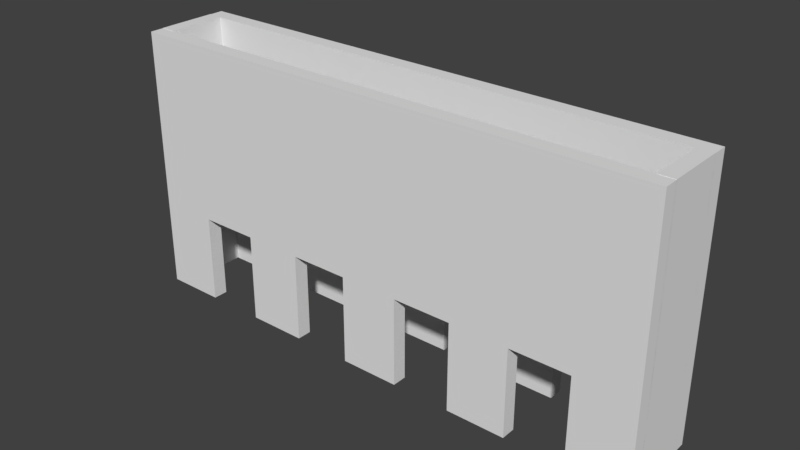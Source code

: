 # Source: v2.SM_Isle_9x18x3.blend  (saved by Blender 2.79.0; exported with 4.5.12 LTS)
import bpy
from mathutils import Matrix  # noqa: F401  (used for matrix-valued properties, if any)

bpy.ops.wm.read_factory_settings(use_empty=True)
scene = bpy.context.scene
scene.name = 'Scene'

# ---- collections
col_collection_2 = bpy.data.collections.new('Collection 2'); scene.collection.children.link(col_collection_2)

# ---- world
world_world = bpy.data.worlds.new('World'); scene.world = world_world
world_world.color = (0.05088, 0.05088, 0.05088)
world_world.use_sun_shadow = False
world_world.sun_shadow_jitter_overblur = 0.0
world_world.cycles.sampling_method = 'MANUAL'

# ---- meshes
me_v2sm_isle_9x18x3 = bpy.data.meshes.new('v2SM_Isle_9x18x3')
me_v2sm_isle_9x18x3.from_pydata([(-1.987, -2.002, 0.0001141), (-1.987, -2.002, 2.0), (-1.987, -0.001863, 0.0001141), (-1.987, -0.001863, 2.0), (0.01324, -2.002, 0.0001141), (0.01324, -2.002, 2.0), (0.01324, -0.001863, 0.0001141), (0.01324, -0.001863, 2.0), (-2.463, -0.001862, -0.002335), (-2.463, -0.001862, 0.6643), (-1.963, -0.001863, -0.002335), (-1.963, -0.001863, 0.6643), (-2.463, -8.002, -0.002335), (-2.463, -8.002, 0.6643), (-1.963, -8.002, -0.002335), (-1.963, -8.002, 0.6643), (-2.463, -0.001862, 0.6643), (-1.963, -0.001863, 0.6643), (-1.963, -8.002, 0.6643), (-2.463, -8.002, 0.6643), (-2.463, -0.001862, 1.331), (-1.963, -0.001863, 1.331), (-1.963, -8.002, 1.331), (-2.463, -8.002, 1.331), (-1.963, -16.0, 0.6643), (-2.463, -16.0, 0.6643), (-1.963, -16.0, 1.331), (-2.463, -16.0, 1.331), (-1.963, -24.0, 0.6643), (-2.463, -24.0, 0.6643), (-1.963, -24.0, 1.331), (-2.463, -24.0, 1.331), (-1.963, -16.0, -0.002335), (-2.463, -16.0, -0.002335), (-1.963, -24.0, -0.002335), (-2.463, -24.0, -0.002335), (-1.963, -32.0, 0.6643), (-2.463, -32.0, 0.6643), (-1.963, -32.0, 1.331), (-2.463, -32.0, 1.331), (-1.963, -40.0, 0.6643), (-2.463, -40.0, 0.6643), (-1.963, -40.0, 1.331), (-2.463, -40.0, 1.331), (-1.963, -32.0, -0.002335), (-2.463, -32.0, -0.002335), (-1.963, -40.0, -0.002335), (-2.463, -40.0, -0.002335), (-1.963, -48.0, 0.6643), (-2.463, -48.0, 0.6643), (-1.963, -48.0, 1.331), (-2.463, -48.0, 1.331), (-1.963, -56.0, 0.6643), (-2.463, -56.0, 0.6643), (-1.963, -56.0, 1.331), (-2.463, -56.0, 1.331), (-1.963, -48.0, -0.002335), (-2.463, -48.0, -0.002335), (-1.963, -56.0, -0.002335), (-2.463, -56.0, -0.002335), (-1.963, -64.0, 0.6643), (-2.463, -64.0, 0.6643), (-1.963, -64.0, 1.331), (-2.463, -64.0, 1.331), (-1.963, -64.0, 0.6643), (-2.463, -64.0, 0.6643), (-1.963, -64.0, 1.331), (-2.463, -64.0, 1.331), (-1.963, -72.0, 0.6643), (-2.463, -72.0, 0.6643), (-1.963, -72.0, 1.331), (-2.463, -72.0, 1.331), (-1.963, -64.0, -0.002335), (-2.463, -64.0, -0.002335), (-1.963, -72.0, -0.002335), (-2.463, -72.0, -0.002335), (-2.463, -0.001862, 1.998), (-1.963, -0.001863, 1.998), (-1.963, -8.002, 1.998), (-2.463, -8.002, 1.998), (-1.963, -16.0, 1.998), (-2.463, -16.0, 1.998), (-1.963, -24.0, 1.998), (-2.463, -24.0, 1.998), (-1.963, -32.0, 1.998), (-2.463, -32.0, 1.998), (-1.963, -40.0, 1.998), (-2.463, -40.0, 1.998), (-1.963, -48.0, 1.998), (-2.463, -48.0, 1.998), (-1.963, -56.0, 1.998), (-2.463, -56.0, 1.998), (-1.963, -64.0, 1.998), (-2.463, -64.0, 1.998), (-1.963, -64.0, 1.998), (-2.463, -64.0, 1.998), (-1.963, -72.0, 1.998), (-2.463, -72.0, 1.998), (-1.987, -72.0, 0.0001141), (-1.987, -72.0, 2.0), (-1.987, -70.0, 0.0001141), (-1.987, -70.0, 2.0), (0.01324, -72.0, 0.0001141), (0.01324, -72.0, 2.0), (0.01324, -70.0, 0.0001141), (0.01324, -70.0, 2.0), (-0.003215, -0.001863, -0.002335), (-0.003215, -0.001863, 0.6643), (0.4968, -0.001863, -0.002335), (0.4968, -0.001863, 0.6643), (-0.003215, -8.002, -0.002335), (-0.003215, -8.002, 0.6643), (0.4968, -8.002, -0.002335), (0.4968, -8.002, 0.6643), (-0.003215, -0.001863, 0.6643), (0.4968, -0.001863, 0.6643), (0.4968, -8.002, 0.6643), (-0.003215, -8.002, 0.6643), (-0.003215, -0.001863, 1.331), (0.4968, -0.001863, 1.331), (0.4968, -8.002, 1.331), (-0.003215, -8.002, 1.331), (0.4968, -16.0, 0.6643), (-0.003215, -16.0, 0.6643), (0.4968, -16.0, 1.331), (-0.003215, -16.0, 1.331), (0.4968, -24.0, 0.6643), (-0.003215, -24.0, 0.6643), (0.4968, -24.0, 1.331), (-0.003215, -24.0, 1.331), (0.4968, -16.0, -0.002335), (-0.003215, -16.0, -0.002335), (0.4968, -24.0, -0.002335), (-0.003215, -24.0, -0.002335), (0.4968, -32.0, 0.6643), (-0.003215, -32.0, 0.6643), (0.4968, -32.0, 1.331), (-0.003215, -32.0, 1.331), (0.4968, -40.0, 0.6643), (-0.003215, -40.0, 0.6643), (0.4968, -40.0, 1.331), (-0.003215, -40.0, 1.331), (0.4968, -32.0, -0.002335), (-0.003215, -32.0, -0.002335), (0.4968, -40.0, -0.002335), (-0.003215, -40.0, -0.002335), (0.4968, -48.0, 0.6643), (-0.003215, -48.0, 0.6643), (0.4968, -48.0, 1.331), (-0.003215, -48.0, 1.331), (0.4968, -56.0, 0.6643), (-0.003215, -56.0, 0.6643), (0.4968, -56.0, 1.331), (-0.003215, -56.0, 1.331), (0.4968, -48.0, -0.002335), (-0.003215, -48.0, -0.002335), (0.4968, -56.0, -0.002335), (-0.003215, -56.0, -0.002335), (0.4968, -64.0, 0.6643), (-0.003216, -64.0, 0.6643), (0.4968, -64.0, 1.331), (-0.003216, -64.0, 1.331), (0.4968, -64.0, 0.6643), (-0.003216, -64.0, 0.6643), (0.4968, -64.0, 1.331), (-0.003216, -64.0, 1.331), (0.4968, -72.0, 0.6643), (-0.003216, -72.0, 0.6643), (0.4968, -72.0, 1.331), (-0.003216, -72.0, 1.331), (0.4968, -64.0, -0.002335), (-0.003216, -64.0, -0.002335), (0.4968, -72.0, -0.002335), (-0.003216, -72.0, -0.002335), (-0.003215, -0.001863, 1.998), (0.4968, -0.001863, 1.998), (0.4968, -8.002, 1.998), (-0.003215, -8.002, 1.998), (0.4968, -16.0, 1.998), (-0.003215, -16.0, 1.998), (0.4968, -24.0, 1.998), (-0.003215, -24.0, 1.998), (0.4968, -32.0, 1.998), (-0.003215, -32.0, 1.998), (0.4968, -40.0, 1.998), (-0.003215, -40.0, 1.998), (0.4968, -48.0, 1.998), (-0.003215, -48.0, 1.998), (0.4968, -56.0, 1.998), (-0.003215, -56.0, 1.998), (0.4968, -64.0, 1.998), (-0.003216, -64.0, 1.998), (0.4968, -64.0, 1.998), (-0.003216, -64.0, 1.998), (0.4968, -72.0, 1.998), (-0.003216, -72.0, 1.998)], [], [(0, 1, 3, 2), (2, 3, 7, 6), (6, 7, 5, 4), (4, 5, 1, 0), (2, 6, 4, 0), (7, 3, 1, 5), (8, 9, 11, 10), (10, 11, 15, 14), (14, 15, 13, 12), (12, 13, 9, 8), (10, 14, 12, 8), (13, 15, 18, 19), (16, 19, 23, 20), (11, 9, 16, 17), (9, 13, 19, 16), (15, 11, 17, 18), (50, 42, 86, 88), (18, 17, 21, 22), (23, 19, 25, 27), (17, 16, 20, 21), (27, 25, 29, 31), (30, 26, 80, 82), (18, 22, 26, 24), (19, 18, 24, 25), (28, 30, 38, 36), (25, 24, 32, 33), (24, 26, 30, 28), (71, 70, 96, 97), (33, 32, 34, 35), (24, 28, 34, 32), (29, 25, 33, 35), (28, 29, 35, 34), (37, 36, 44, 45), (66, 67, 95, 94), (31, 29, 37, 39), (29, 28, 36, 37), (40, 42, 50, 48), (36, 38, 42, 40), (21, 20, 76, 77), (39, 37, 41, 43), (45, 44, 46, 47), (36, 40, 46, 44), (40, 41, 47, 46), (41, 37, 45, 47), (48, 50, 54, 52), (63, 62, 92, 93), (43, 41, 49, 51), (41, 40, 48, 49), (70, 66, 94, 96), (26, 22, 78, 80), (51, 49, 53, 55), (52, 53, 59, 58), (57, 56, 58, 59), (53, 49, 57, 59), (48, 52, 58, 56), (49, 48, 56, 57), (60, 62, 66, 64), (55, 53, 61, 63), (53, 52, 60, 61), (52, 54, 62, 60), (67, 65, 69, 71), (62, 63, 67, 66), (63, 61, 65, 67), (61, 60, 64, 65), (69, 68, 70, 71), (68, 69, 75, 74), (64, 66, 70, 68), (38, 30, 82, 84), (73, 72, 74, 75), (65, 64, 72, 73), (64, 68, 74, 72), (69, 65, 73, 75), (78, 77, 76, 79), (78, 79, 81, 80), (80, 81, 83, 82), (82, 83, 85, 84), (84, 85, 87, 86), (86, 87, 89, 88), (90, 91, 93, 92), (88, 89, 91, 90), (94, 95, 97, 96), (22, 21, 77, 78), (31, 39, 85, 83), (54, 50, 88, 90), (42, 38, 84, 86), (55, 63, 93, 91), (39, 43, 87, 85), (43, 51, 89, 87), (20, 23, 79, 76), (51, 55, 91, 89), (62, 54, 90, 92), (67, 71, 97, 95), (23, 27, 81, 79), (27, 31, 83, 81), (98, 99, 101, 100), (100, 101, 105, 104), (104, 105, 103, 102), (102, 103, 99, 98), (100, 104, 102, 98), (105, 101, 99, 103), (106, 107, 109, 108), (108, 109, 113, 112), (112, 113, 111, 110), (110, 111, 107, 106), (108, 112, 110, 106), (111, 113, 116, 117), (114, 117, 121, 118), (109, 107, 114, 115), (107, 111, 117, 114), (113, 109, 115, 116), (148, 140, 184, 186), (116, 115, 119, 120), (121, 117, 123, 125), (115, 114, 118, 119), (125, 123, 127, 129), (128, 124, 178, 180), (116, 120, 124, 122), (117, 116, 122, 123), (126, 128, 136, 134), (123, 122, 130, 131), (122, 124, 128, 126), (169, 168, 194, 195), (131, 130, 132, 133), (122, 126, 132, 130), (127, 123, 131, 133), (126, 127, 133, 132), (135, 134, 142, 143), (164, 165, 193, 192), (129, 127, 135, 137), (127, 126, 134, 135), (138, 140, 148, 146), (134, 136, 140, 138), (119, 118, 174, 175), (137, 135, 139, 141), (143, 142, 144, 145), (134, 138, 144, 142), (138, 139, 145, 144), (139, 135, 143, 145), (146, 148, 152, 150), (161, 160, 190, 191), (141, 139, 147, 149), (139, 138, 146, 147), (168, 164, 192, 194), (124, 120, 176, 178), (149, 147, 151, 153), (150, 151, 157, 156), (155, 154, 156, 157), (151, 147, 155, 157), (146, 150, 156, 154), (147, 146, 154, 155), (158, 160, 164, 162), (153, 151, 159, 161), (151, 150, 158, 159), (150, 152, 160, 158), (165, 163, 167, 169), (160, 161, 165, 164), (161, 159, 163, 165), (159, 158, 162, 163), (167, 166, 168, 169), (166, 167, 173, 172), (162, 164, 168, 166), (136, 128, 180, 182), (171, 170, 172, 173), (163, 162, 170, 171), (162, 166, 172, 170), (167, 163, 171, 173), (176, 175, 174, 177), (176, 177, 179, 178), (178, 179, 181, 180), (180, 181, 183, 182), (182, 183, 185, 184), (184, 185, 187, 186), (188, 189, 191, 190), (186, 187, 189, 188), (192, 193, 195, 194), (120, 119, 175, 176), (129, 137, 183, 181), (152, 148, 186, 188), (140, 136, 182, 184), (153, 161, 191, 189), (137, 141, 185, 183), (141, 149, 187, 185), (118, 121, 177, 174), (149, 153, 189, 187), (160, 152, 188, 190), (165, 169, 195, 193), (121, 125, 179, 177), (125, 129, 181, 179)])
me_v2sm_isle_9x18x3.use_remesh_preserve_volume = False
me_v2sm_isle_9x18x3.use_remesh_preserve_attributes = False
me_v2sm_isle_9x18x3.use_mirror_vertex_groups = False
me_v2sm_isle_9x18x3.update()

# ---- objects
ob_v2sm_isle_9x18x3 = bpy.data.objects.new('v2SM_Isle_9x18x3', me_v2sm_isle_9x18x3)

# ---- transforms, parenting, visibility, modifiers, constraints
ob_v2sm_isle_9x18x3.location = (0.0, 0.0, 0.0)
ob_v2sm_isle_9x18x3.rotation_euler = (0.0, 0.0, 1.571)
ob_v2sm_isle_9x18x3.scale = (1.0, 0.25, 4.5)
ob_v2sm_isle_9x18x3.lineart.crease_threshold = 0.0

# ---- collection membership
col_collection_2.objects.link(ob_v2sm_isle_9x18x3)

# ---- scene / render settings (as saved in the file)
scene.frame_start = 1; scene.frame_end = 250; scene.frame_set(1)
scene.render.engine = 'BLENDER_EEVEE_NEXT'
scene.render.resolution_percentage = 50
scene.render.dither_intensity = 0.0
scene.cycles.use_denoising = False
scene.cycles.samples = 128
scene.cycles.sampling_pattern = 'TABULATED_SOBOL'
scene.cycles.use_adaptive_sampling = False
scene.cycles.use_light_tree = False
scene.cycles.blur_glossy = 0.0
scene.cycles.sample_clamp_indirect = 0.0
scene.view_settings.view_transform = 'Standard'
bpy.context.view_layer.update()

# ---- added for rendering (the .blend has no active camera and no usable light): camera, sun
cam_auto = bpy.data.cameras.new('AutoCamera')
cam_auto.lens = 50.0
cam_auto.sensor_width = 36.0
cam_auto.clip_end = 1000.0
ob_auto_camera = bpy.data.objects.new('AutoCamera', cam_auto)
scene.collection.objects.link(ob_auto_camera)
ob_auto_camera.location = (27.825, -23.5724, 19.5546)
ob_auto_camera.rotation_euler = (1.09748, -7.21219e-08, 0.694738)
scene.camera = ob_auto_camera
light_auto_sun = bpy.data.lights.new('AutoSun', 'SUN')
light_auto_sun.energy = 3.0
light_auto_sun.angle = 0.0523599
ob_auto_sun = bpy.data.objects.new('AutoSun', light_auto_sun)
scene.collection.objects.link(ob_auto_sun)
ob_auto_sun.rotation_euler = (0.872665, 0.174533, 0.523599)
bpy.context.view_layer.update()
